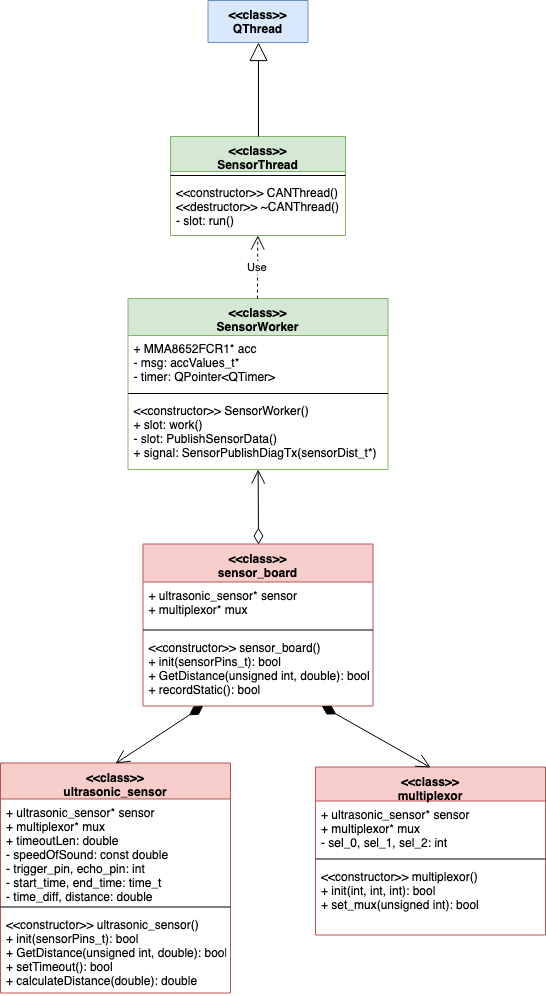

The diagram above was exported from draw.io. Its source (the exported page's mxGraphModel, read from the mxfile embedded in the PNG):
<mxGraphModel dx="-302" dy="796" grid="1" gridSize="10" guides="1" tooltips="1" connect="1" arrows="1" fold="1" page="1" pageScale="1" pageWidth="850" pageHeight="1100" math="0" shadow="0">
  <root>
    <mxCell id="0" />
    <mxCell id="1" parent="0" />
    <mxCell id="0ftws-bkpxWeK4NcDtEF-6" value="&lt;&lt;class&gt;&gt;&#10;SensorWorker" style="swimlane;fontStyle=1;align=center;verticalAlign=top;childLayout=stackLayout;horizontal=1;startSize=37;horizontalStack=0;resizeParent=1;resizeParentMax=0;resizeLast=0;collapsible=1;marginBottom=0;fillColor=#d5e8d4;strokeColor=#82b366;" vertex="1" parent="1">
      <mxGeometry x="2417.5" y="538" width="260" height="171" as="geometry" />
    </mxCell>
    <mxCell id="0ftws-bkpxWeK4NcDtEF-7" value="+ MMA8652FCR1* acc&#10;- msg: accValues_t*&#10;- timer: QPointer&lt;QTimer&gt;&#10;" style="text;strokeColor=none;fillColor=none;align=left;verticalAlign=top;spacingLeft=4;spacingRight=4;overflow=hidden;rotatable=0;points=[[0,0.5],[1,0.5]];portConstraint=eastwest;" vertex="1" parent="0ftws-bkpxWeK4NcDtEF-6">
      <mxGeometry y="37" width="260" height="54" as="geometry" />
    </mxCell>
    <mxCell id="0ftws-bkpxWeK4NcDtEF-8" value="" style="line;strokeWidth=1;fillColor=none;align=left;verticalAlign=middle;spacingTop=-1;spacingLeft=3;spacingRight=3;rotatable=0;labelPosition=right;points=[];portConstraint=eastwest;" vertex="1" parent="0ftws-bkpxWeK4NcDtEF-6">
      <mxGeometry y="91" width="260" height="8" as="geometry" />
    </mxCell>
    <mxCell id="0ftws-bkpxWeK4NcDtEF-9" value="&lt;&lt;constructor&gt;&gt; SensorWorker()&#10;+ slot: work()&#10;- slot: PublishSensorData()&#10;+ signal: SensorPublishDiagTx(sensorDist_t*)&#10;" style="text;strokeColor=none;fillColor=none;align=left;verticalAlign=top;spacingLeft=4;spacingRight=4;overflow=hidden;rotatable=0;points=[[0,0.5],[1,0.5]];portConstraint=eastwest;" vertex="1" parent="0ftws-bkpxWeK4NcDtEF-6">
      <mxGeometry y="99" width="260" height="72" as="geometry" />
    </mxCell>
    <mxCell id="0ftws-bkpxWeK4NcDtEF-10" value="&lt;&lt;class&gt;&gt;&#10;sensor_board&#10;" style="swimlane;fontStyle=1;align=center;verticalAlign=top;childLayout=stackLayout;horizontal=1;startSize=38;horizontalStack=0;resizeParent=1;resizeParentMax=0;resizeLast=0;collapsible=1;marginBottom=0;fillColor=#f8cecc;strokeColor=#b85450;" vertex="1" parent="1">
      <mxGeometry x="2432.5" y="783.5" width="230" height="162" as="geometry" />
    </mxCell>
    <mxCell id="0ftws-bkpxWeK4NcDtEF-11" value="+ ultrasonic_sensor* sensor&#10;+ multiplexor* mux&#10;" style="text;strokeColor=none;fillColor=none;align=left;verticalAlign=top;spacingLeft=4;spacingRight=4;overflow=hidden;rotatable=0;points=[[0,0.5],[1,0.5]];portConstraint=eastwest;" vertex="1" parent="0ftws-bkpxWeK4NcDtEF-10">
      <mxGeometry y="38" width="230" height="44" as="geometry" />
    </mxCell>
    <mxCell id="0ftws-bkpxWeK4NcDtEF-12" value="" style="line;strokeWidth=1;fillColor=none;align=left;verticalAlign=middle;spacingTop=-1;spacingLeft=3;spacingRight=3;rotatable=0;labelPosition=right;points=[];portConstraint=eastwest;" vertex="1" parent="0ftws-bkpxWeK4NcDtEF-10">
      <mxGeometry y="82" width="230" height="8" as="geometry" />
    </mxCell>
    <mxCell id="0ftws-bkpxWeK4NcDtEF-13" value="&lt;&lt;constructor&gt;&gt; sensor_board()&#10;+ init(sensorPins_t): bool&#10;+ GetDistance(unsigned int, double): bool&#10;+ recordStatic(): bool&#10;" style="text;strokeColor=none;fillColor=none;align=left;verticalAlign=top;spacingLeft=4;spacingRight=4;overflow=hidden;rotatable=0;points=[[0,0.5],[1,0.5]];portConstraint=eastwest;" vertex="1" parent="0ftws-bkpxWeK4NcDtEF-10">
      <mxGeometry y="90" width="230" height="72" as="geometry" />
    </mxCell>
    <mxCell id="0ftws-bkpxWeK4NcDtEF-14" value="&lt;&lt;class&gt;&gt;&#10;multiplexor" style="swimlane;fontStyle=1;align=center;verticalAlign=top;childLayout=stackLayout;horizontal=1;startSize=34;horizontalStack=0;resizeParent=1;resizeParentMax=0;resizeLast=0;collapsible=1;marginBottom=0;fillColor=#f8cecc;strokeColor=#b85450;" vertex="1" parent="1">
      <mxGeometry x="2605" y="1006.5" width="230" height="168" as="geometry" />
    </mxCell>
    <mxCell id="0ftws-bkpxWeK4NcDtEF-15" value="+ ultrasonic_sensor* sensor&#10;+ multiplexor* mux&#10;- sel_0, sel_1, sel_2: int&#10;" style="text;strokeColor=none;fillColor=none;align=left;verticalAlign=top;spacingLeft=4;spacingRight=4;overflow=hidden;rotatable=0;points=[[0,0.5],[1,0.5]];portConstraint=eastwest;" vertex="1" parent="0ftws-bkpxWeK4NcDtEF-14">
      <mxGeometry y="34" width="230" height="54" as="geometry" />
    </mxCell>
    <mxCell id="0ftws-bkpxWeK4NcDtEF-16" value="" style="line;strokeWidth=1;fillColor=none;align=left;verticalAlign=middle;spacingTop=-1;spacingLeft=3;spacingRight=3;rotatable=0;labelPosition=right;points=[];portConstraint=eastwest;" vertex="1" parent="0ftws-bkpxWeK4NcDtEF-14">
      <mxGeometry y="88" width="230" height="8" as="geometry" />
    </mxCell>
    <mxCell id="0ftws-bkpxWeK4NcDtEF-17" value="&lt;&lt;constructor&gt;&gt; multiplexor()&#10;+ init(int, int, int): bool&#10;+ set_mux(unsigned int): bool&#10;" style="text;strokeColor=none;fillColor=none;align=left;verticalAlign=top;spacingLeft=4;spacingRight=4;overflow=hidden;rotatable=0;points=[[0,0.5],[1,0.5]];portConstraint=eastwest;" vertex="1" parent="0ftws-bkpxWeK4NcDtEF-14">
      <mxGeometry y="96" width="230" height="72" as="geometry" />
    </mxCell>
    <mxCell id="0ftws-bkpxWeK4NcDtEF-18" value="&lt;&lt;class&gt;&gt;&#10;ultrasonic_sensor" style="swimlane;fontStyle=1;align=center;verticalAlign=top;childLayout=stackLayout;horizontal=1;startSize=36;horizontalStack=0;resizeParent=1;resizeParentMax=0;resizeLast=0;collapsible=1;marginBottom=0;fillColor=#f8cecc;strokeColor=#b85450;" vertex="1" parent="1">
      <mxGeometry x="2290" y="1002.5" width="230" height="230" as="geometry" />
    </mxCell>
    <mxCell id="0ftws-bkpxWeK4NcDtEF-19" value="+ ultrasonic_sensor* sensor&#10;+ multiplexor* mux&#10;+ timeoutLen: double&#10;- speedOfSound: const double&#10;- trigger_pin, echo_pin: int&#10;- start_time, end_time: time_t&#10;- time_diff, distance: double&#10;" style="text;strokeColor=none;fillColor=none;align=left;verticalAlign=top;spacingLeft=4;spacingRight=4;overflow=hidden;rotatable=0;points=[[0,0.5],[1,0.5]];portConstraint=eastwest;" vertex="1" parent="0ftws-bkpxWeK4NcDtEF-18">
      <mxGeometry y="36" width="230" height="104" as="geometry" />
    </mxCell>
    <mxCell id="0ftws-bkpxWeK4NcDtEF-20" value="" style="line;strokeWidth=1;fillColor=none;align=left;verticalAlign=middle;spacingTop=-1;spacingLeft=3;spacingRight=3;rotatable=0;labelPosition=right;points=[];portConstraint=eastwest;" vertex="1" parent="0ftws-bkpxWeK4NcDtEF-18">
      <mxGeometry y="140" width="230" height="8" as="geometry" />
    </mxCell>
    <mxCell id="0ftws-bkpxWeK4NcDtEF-21" value="&lt;&lt;constructor&gt;&gt; ultrasonic_sensor()&#10;+ init(sensorPins_t): bool&#10;+ GetDistance(unsigned int, double): bool&#10;+ setTimeout(): bool&#10;+ calculateDistance(double): double&#10;" style="text;strokeColor=none;fillColor=none;align=left;verticalAlign=top;spacingLeft=4;spacingRight=4;overflow=hidden;rotatable=0;points=[[0,0.5],[1,0.5]];portConstraint=eastwest;" vertex="1" parent="0ftws-bkpxWeK4NcDtEF-18">
      <mxGeometry y="148" width="230" height="82" as="geometry" />
    </mxCell>
    <mxCell id="0ftws-bkpxWeK4NcDtEF-22" value="" style="endArrow=open;html=1;endSize=12;startArrow=diamondThin;startSize=14;startFill=1;align=left;verticalAlign=bottom;entryX=0.5;entryY=0;entryDx=0;entryDy=0;" edge="1" parent="1" source="0ftws-bkpxWeK4NcDtEF-13" target="0ftws-bkpxWeK4NcDtEF-14">
      <mxGeometry x="-1" y="3" relative="1" as="geometry">
        <mxPoint x="2635" y="958.5" as="sourcePoint" />
        <mxPoint x="2730" y="958" as="targetPoint" />
      </mxGeometry>
    </mxCell>
    <mxCell id="0ftws-bkpxWeK4NcDtEF-23" value="" style="endArrow=open;html=1;endSize=12;startArrow=diamondThin;startSize=14;startFill=1;align=left;verticalAlign=bottom;entryX=0.5;entryY=0;entryDx=0;entryDy=0;" edge="1" parent="1" source="0ftws-bkpxWeK4NcDtEF-13" target="0ftws-bkpxWeK4NcDtEF-18">
      <mxGeometry x="-0.634" y="23" relative="1" as="geometry">
        <mxPoint x="2532.6744186046512" y="958.5" as="sourcePoint" />
        <mxPoint x="2630" y="1051.5" as="targetPoint" />
        <mxPoint as="offset" />
      </mxGeometry>
    </mxCell>
    <mxCell id="0ftws-bkpxWeK4NcDtEF-24" value="" style="endArrow=open;html=1;endSize=12;startArrow=diamondThin;startSize=14;startFill=0;align=left;verticalAlign=bottom;exitX=0.5;exitY=0;exitDx=0;exitDy=0;" edge="1" parent="1" source="0ftws-bkpxWeK4NcDtEF-10" target="0ftws-bkpxWeK4NcDtEF-9">
      <mxGeometry x="-1" y="3" relative="1" as="geometry">
        <mxPoint x="2399.070652173913" y="783" as="sourcePoint" />
        <mxPoint x="2382.521739130435" y="580" as="targetPoint" />
      </mxGeometry>
    </mxCell>
    <mxCell id="0ftws-bkpxWeK4NcDtEF-28" value="&lt;&lt;class&gt;&gt;&#10;SensorThread" style="swimlane;fontStyle=1;align=center;verticalAlign=top;childLayout=stackLayout;horizontal=1;startSize=35;horizontalStack=0;resizeParent=1;resizeParentMax=0;resizeLast=0;collapsible=1;marginBottom=0;fillColor=#d5e8d4;strokeColor=#82b366;" vertex="1" parent="1">
      <mxGeometry x="2460" y="376" width="175" height="99" as="geometry" />
    </mxCell>
    <mxCell id="0ftws-bkpxWeK4NcDtEF-29" value="" style="line;strokeWidth=1;fillColor=none;align=left;verticalAlign=middle;spacingTop=-1;spacingLeft=3;spacingRight=3;rotatable=0;labelPosition=right;points=[];portConstraint=eastwest;" vertex="1" parent="0ftws-bkpxWeK4NcDtEF-28">
      <mxGeometry y="35" width="175" height="8" as="geometry" />
    </mxCell>
    <mxCell id="0ftws-bkpxWeK4NcDtEF-30" value="&lt;&lt;constructor&gt;&gt; CANThread()&#10;&lt;&lt;destructor&gt;&gt; ~CANThread()&#10;- slot: run()&#10;&#10;" style="text;strokeColor=none;fillColor=none;align=left;verticalAlign=top;spacingLeft=4;spacingRight=4;overflow=hidden;rotatable=0;points=[[0,0.5],[1,0.5]];portConstraint=eastwest;" vertex="1" parent="0ftws-bkpxWeK4NcDtEF-28">
      <mxGeometry y="43" width="175" height="56" as="geometry" />
    </mxCell>
    <mxCell id="0ftws-bkpxWeK4NcDtEF-34" value="Use" style="endArrow=open;endSize=12;dashed=1;html=1;exitX=0.5;exitY=0;exitDx=0;exitDy=0;" edge="1" parent="1" target="0ftws-bkpxWeK4NcDtEF-30">
      <mxGeometry width="160" relative="1" as="geometry">
        <mxPoint x="2546.9285714285716" y="538.1428571428571" as="sourcePoint" />
        <mxPoint x="2547.3418079096045" y="465" as="targetPoint" />
      </mxGeometry>
    </mxCell>
    <mxCell id="0ftws-bkpxWeK4NcDtEF-38" value="&lt;&lt;class&gt;&gt;&#10;QThread" style="swimlane;fontStyle=1;align=center;verticalAlign=top;childLayout=stackLayout;horizontal=1;startSize=42;horizontalStack=0;resizeParent=1;resizeParentMax=0;resizeLast=0;collapsible=1;marginBottom=0;fillColor=#dae8fc;strokeColor=#6c8ebf;" vertex="1" collapsed="1" parent="1">
      <mxGeometry x="2497.5" y="240" width="100" height="42" as="geometry">
        <mxRectangle x="1827.5" y="130" width="175" height="34" as="alternateBounds" />
      </mxGeometry>
    </mxCell>
    <mxCell id="0ftws-bkpxWeK4NcDtEF-39" value="" style="line;strokeWidth=1;fillColor=none;align=left;verticalAlign=middle;spacingTop=-1;spacingLeft=3;spacingRight=3;rotatable=0;labelPosition=right;points=[];portConstraint=eastwest;" vertex="1" parent="0ftws-bkpxWeK4NcDtEF-38">
      <mxGeometry y="42" width="100" height="8" as="geometry" />
    </mxCell>
    <mxCell id="0ftws-bkpxWeK4NcDtEF-40" value="" style="endArrow=block;endSize=16;endFill=0;html=1;entryX=0.5;entryY=1;entryDx=0;entryDy=0;exitX=0.5;exitY=0;exitDx=0;exitDy=0;" edge="1" parent="1" source="0ftws-bkpxWeK4NcDtEF-28" target="0ftws-bkpxWeK4NcDtEF-38">
      <mxGeometry width="160" relative="1" as="geometry">
        <mxPoint x="2300" y="339" as="sourcePoint" />
        <mxPoint x="2460" y="339" as="targetPoint" />
      </mxGeometry>
    </mxCell>
  </root>
</mxGraphModel>